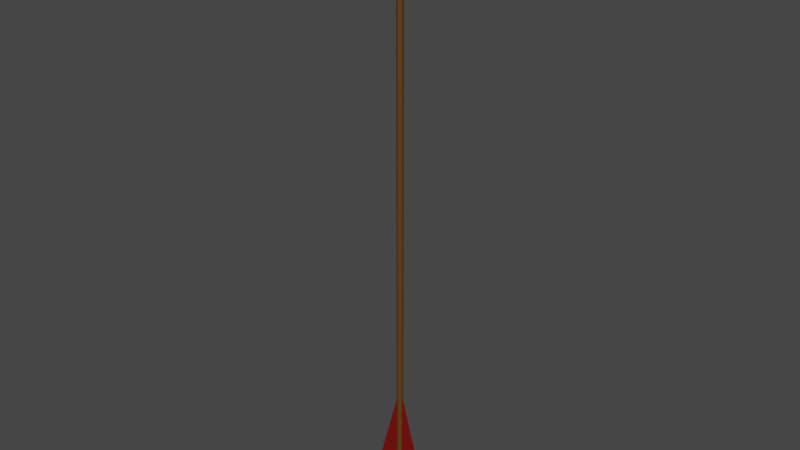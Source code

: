 # Source: Arrow_01.blend  (saved by Blender 2.82.7; exported with 4.5.12 LTS)
import bpy
from mathutils import Matrix  # noqa: F401  (used for matrix-valued properties, if any)

bpy.ops.wm.read_factory_settings(use_empty=True)
scene = bpy.context.scene
scene.name = 'Scene'

# ---- collections
col_collection = bpy.data.collections.new('Collection'); scene.collection.children.link(col_collection)

# ---- materials (node trees are filled in below, after node groups)
mat_darkred_arrow01 = bpy.data.materials.new('DarkRed_Arrow01')
mat_darkred_arrow01.use_transparent_shadow = False
mat_darkbrown_arrow01 = bpy.data.materials.new('DarkBrown_Arrow01')
mat_darkbrown_arrow01.use_transparent_shadow = False
mat_gray_arrow01 = bpy.data.materials.new('Gray_Arrow01')
mat_gray_arrow01.use_transparent_shadow = False

# ---- node groups
ng_auto_smooth = bpy.data.node_groups.new('Auto Smooth', 'GeometryNodeTree')
_s = ng_auto_smooth.interface.new_socket(name='Geometry', in_out='OUTPUT', socket_type='NodeSocketGeometry')
_s = ng_auto_smooth.interface.new_socket(name='Geometry', in_out='INPUT', socket_type='NodeSocketGeometry')
_s = ng_auto_smooth.interface.new_socket(name='Angle', in_out='INPUT', socket_type='NodeSocketFloat')
_s.subtype = 'ANGLE'
_s.min_value = 0.0
_s.max_value = 3.142
ng_auto_smooth.is_modifier = True
_N = ng_auto_smooth.nodes; _L = ng_auto_smooth.links
n0 = _N.new('NodeGroupOutput'); n0.name = 'Group Output'; n0.location = (480, -100)
n1 = _N.new('NodeGroupInput'); n1.name = 'Group Input'; n1.location = (-420, -300)
n2 = _N.new('NodeGroupInput'); n2.name = 'Group Input.001'; n2.location = (-60, -100)
n3 = _N.new('GeometryNodeSetShadeSmooth'); n3.name = 'Set Shade Smooth'; n3.location = (120, -100)
n3.domain = 'EDGE'
n4 = _N.new('GeometryNodeSetShadeSmooth'); n4.name = 'Set Shade Smooth.001'; n4.location = (300, -100)
n5 = _N.new('GeometryNodeInputMeshEdgeAngle'); n5.name = 'Edge Angle'; n5.location = (-420, -220)
n6 = _N.new('GeometryNodeInputEdgeSmooth'); n6.name = 'Is Edge Smooth'; n6.location = (-60, -160)
n7 = _N.new('GeometryNodeInputShadeSmooth'); n7.name = 'Is Face Smooth'; n7.location = (-240, -340)
n8 = _N.new('FunctionNodeBooleanMath'); n8.name = 'Boolean Math'; n8.location = (-60, -220)
n9 = _N.new('FunctionNodeCompare'); n9.name = 'Compare'; n9.location = (-240, -180)
n9.operation = 'LESS_EQUAL'
_L.new(n5.outputs[0], n9.inputs[0])
_L.new(n4.outputs[0], n0.inputs[0])
_L.new(n1.outputs[1], n9.inputs[1])
_L.new(n9.outputs[0], n8.inputs[0])
_L.new(n7.outputs[0], n8.inputs[1])
_L.new(n2.outputs[0], n3.inputs[0])
_L.new(n6.outputs[0], n3.inputs[1])
_L.new(n3.outputs[0], n4.inputs[0])
_L.new(n8.outputs[0], n3.inputs[2])
n0.is_active_output = True

# ---- material node trees
mat_darkred_arrow01.use_nodes = True; mat_darkred_arrow01.node_tree.nodes.clear()
_N = mat_darkred_arrow01.node_tree.nodes; _L = mat_darkred_arrow01.node_tree.links
n0 = _N.new('ShaderNodeOutputMaterial'); n0.name = 'Material Output'; n0.location = (300, 300)
n1 = _N.new('ShaderNodeBsdfPrincipled'); n1.name = 'Principled BSDF'; n1.location = (10, 300)
n1.distribution = 'GGX'
n1.subsurface_method = 'BURLEY'
n1.inputs[0].default_value = (0.1902, 0.002545, 0.0, 1.0)
n1.inputs[3].default_value = 1.45
n1.inputs[27].default_value = (0.0, 0.0, 0.0, 1.0)
n1.inputs[28].default_value = 1.0
_L.new(n1.outputs[0], n0.inputs[0])
n0.is_active_output = True
mat_darkbrown_arrow01.use_nodes = True; mat_darkbrown_arrow01.node_tree.nodes.clear()
_N = mat_darkbrown_arrow01.node_tree.nodes; _L = mat_darkbrown_arrow01.node_tree.links
n0 = _N.new('ShaderNodeOutputMaterial'); n0.name = 'Material Output'; n0.location = (300, 300)
n1 = _N.new('ShaderNodeBsdfPrincipled'); n1.name = 'Principled BSDF'; n1.location = (10, 300)
n1.distribution = 'GGX'
n1.subsurface_method = 'BURLEY'
n1.inputs[0].default_value = (0.1065, 0.0458, 0.006746, 1.0)
n1.inputs[3].default_value = 1.45
n1.inputs[27].default_value = (0.0, 0.0, 0.0, 1.0)
n1.inputs[28].default_value = 1.0
_L.new(n1.outputs[0], n0.inputs[0])
n0.is_active_output = True
mat_gray_arrow01.use_nodes = True; mat_gray_arrow01.node_tree.nodes.clear()
_N = mat_gray_arrow01.node_tree.nodes; _L = mat_gray_arrow01.node_tree.links
n0 = _N.new('ShaderNodeOutputMaterial'); n0.name = 'Material Output'; n0.location = (300, 300)
n1 = _N.new('ShaderNodeBsdfPrincipled'); n1.name = 'Principled BSDF'; n1.location = (10, 300)
n1.distribution = 'GGX'
n1.subsurface_method = 'BURLEY'
n1.inputs[0].default_value = (0.2529, 0.2529, 0.2529, 1.0)
n1.inputs[3].default_value = 1.45
n1.inputs[27].default_value = (0.0, 0.0, 0.0, 1.0)
n1.inputs[28].default_value = 1.0
_L.new(n1.outputs[0], n0.inputs[0])
n0.is_active_output = True

# ---- world
world_world = bpy.data.worlds.new('World'); scene.world = world_world
world_world.use_nodes = True; world_world.node_tree.nodes.clear()
_N = world_world.node_tree.nodes; _L = world_world.node_tree.links
n0 = _N.new('ShaderNodeOutputWorld'); n0.name = 'World Output'; n0.location = (300, 300)
n1 = _N.new('ShaderNodeBackground'); n1.name = 'Background'; n1.location = (10, 300)
n1.inputs[0].default_value = (0.05088, 0.05088, 0.05088, 1.0)
_L.new(n1.outputs[0], n0.inputs[0])
n0.is_active_output = True
world_world.color = (0.05088, 0.05088, 0.05088)
world_world.use_sun_shadow = False
world_world.sun_shadow_jitter_overblur = 0.0

# ---- meshes
me_cube_003 = bpy.data.meshes.new('Cube.003')
me_cube_003.from_pydata([(-0.01357, 0.02276, -7.42), (-0.01357, 0.02276, -5.157), (-0.01357, -0.02276, -7.42), (-0.01357, -0.02276, -5.157), (-0.5401, 0.02276, -7.049), (-0.03068, 0.02276, -5.157), (-0.5401, -0.02276, -7.049), (-0.03068, -0.02276, -5.157), (0.01357, 0.02276, -7.42), (0.01357, 0.02276, -5.157), (0.01357, -0.02276, -7.42), (0.01357, -0.02276, -5.157), (0.5401, 0.02276, -7.049), (0.03068, 0.02276, -5.157), (0.5401, -0.02276, -7.049), (0.03068, -0.02276, -5.157), (-2.51e-09, 0.06473, -7.591), (-2.51e-09, 0.06473, 3.166), (0.02477, 0.05981, -7.591), (0.02477, 0.05981, 3.166), (0.04577, 0.04577, -7.591), (0.04577, 0.04577, 3.166), (0.05981, 0.02477, -7.591), (0.05981, 0.02477, 3.166), (0.06473, -3.689e-08, -7.591), (0.06473, -3.689e-08, 3.166), (0.05981, -0.02477, -7.591), (0.05981, -0.02477, 3.166), (0.04577, -0.04577, -7.591), (0.04577, -0.04577, 3.166), (0.02477, -0.05981, -7.591), (0.02477, -0.05981, 3.166), (1.239e-08, -0.06473, -7.591), (1.239e-08, -0.06473, 3.166), (-0.02477, -0.05981, -7.591), (-0.02477, -0.05981, 3.166), (-0.04577, -0.04577, -7.591), (-0.04577, -0.04577, 3.166), (-0.05981, -0.02477, -7.591), (-0.05981, -0.02477, 3.166), (-0.06473, -3.329e-08, -7.591), (-0.06473, -3.329e-08, 3.166), (-0.05981, 0.02477, -7.591), (-0.05981, 0.02477, 3.166), (-0.04577, 0.04577, -7.591), (-0.04577, 0.04577, 3.166), (-0.02477, 0.05981, -7.591), (-0.02477, 0.05981, 3.166), (-2.51e-09, -0.08947, 3.888), (-2.51e-09, 0.08947, 3.888), (-2.51e-09, -0.1138, 3.46), (-2.51e-09, 0.1138, 3.46), (-2.51e-09, -0.05864, 4.316), (-2.51e-09, 0.05864, 4.316), (-0.3683, -0.05208, 3.037), (-0.3645, -0.0534, 3.031), (-0.3635, -0.05957, 3.037), (-0.3645, 0.0534, 3.031), (-0.3683, 0.05208, 3.037), (-0.3635, 0.05957, 3.037), (0.3645, -0.0534, 3.031), (0.3683, -0.05208, 3.037), (0.3635, -0.05957, 3.037), (-2.51e-09, -3.387e-08, 4.745), (0.3635, 0.05957, 3.037), (0.3683, 0.05208, 3.037), (0.3645, 0.0534, 3.031), (-2.51e-09, 0.1544, 3.037), (-2.51e-09, 0.1486, 3.031), (-2.51e-09, -0.1544, 3.037), (-2.51e-09, -0.1486, 3.031), (-0.2228, -0.03485, 3.888), (-0.227, -0.02755, 3.888), (-0.2228, 0.03485, 3.888), (-0.227, 0.02755, 3.888), (0.227, 0.02755, 3.888), (0.2228, 0.03485, 3.888), (0.2228, -0.03485, 3.888), (0.227, -0.02755, 3.888), (-0.2903, 0.03674, 3.46), (-0.2859, 0.04409, 3.46), (0.2859, 0.04409, 3.46), (0.2903, 0.03674, 3.46), (0.2903, -0.03674, 3.46), (0.2859, -0.04409, 3.46), (-0.2903, -0.03674, 3.46), (-0.2859, -0.04409, 3.46), (-0.1531, -0.01589, 4.316), (-0.1489, -0.02315, 4.316), (-0.1531, 0.01589, 4.316), (-0.1489, 0.02315, 4.316), (0.1489, 0.02315, 4.316), (0.1531, 0.01589, 4.316), (0.1531, -0.01589, 4.316), (0.1489, -0.02315, 4.316)], [], [(0, 1, 3, 2), (2, 3, 7, 6), (6, 7, 5, 4), (4, 5, 1, 0), (2, 6, 4, 0), (7, 3, 1, 5), (8, 10, 11, 9), (10, 14, 15, 11), (14, 12, 13, 15), (12, 8, 9, 13), (10, 8, 12, 14), (15, 13, 9, 11), (16, 17, 19, 18), (18, 19, 21, 20), (20, 21, 23, 22), (22, 23, 25, 24), (24, 25, 27, 26), (26, 27, 29, 28), (28, 29, 31, 30), (30, 31, 33, 32), (32, 33, 35, 34), (34, 35, 37, 36), (36, 37, 39, 38), (38, 39, 41, 40), (40, 41, 43, 42), (42, 43, 45, 44), (19, 17, 47, 45, 43, 41, 39, 37, 35, 33, 31, 29, 27, 25, 23, 21), (44, 45, 47, 46), (46, 47, 17, 16), (16, 18, 20, 22, 24, 26, 28, 30, 32, 34, 36, 38, 40, 42, 44, 46), (85, 72, 74, 79), (67, 51, 81, 64), (87, 63, 89), (59, 80, 51, 67), (94, 63, 52), (69, 50, 86, 56), (92, 63, 93), (65, 82, 83, 61), (49, 53, 91, 76), (48, 52, 88, 71), (77, 94, 52, 48), (75, 92, 93, 78), (72, 87, 89, 74), (57, 68, 70, 55), (53, 63, 91), (62, 84, 50, 69), (52, 63, 88), (68, 66, 60, 70), (90, 63, 53), (80, 73, 49, 51), (84, 77, 48, 50), (73, 90, 53, 49), (82, 75, 78, 83), (51, 49, 76, 81), (50, 48, 71, 86), (54, 55, 56), (57, 58, 59), (60, 61, 62), (64, 65, 66), (57, 55, 54, 58), (88, 63, 87), (80, 59, 58, 79), (68, 57, 59, 67), (82, 65, 64, 81), (60, 66, 65, 61), (84, 62, 61, 83), (70, 60, 62, 69), (66, 68, 67, 64), (55, 70, 69, 56), (86, 71, 72, 85), (90, 73, 74, 89), (92, 75, 76, 91), (94, 77, 78, 93), (73, 80, 79, 74), (75, 82, 81, 76), (77, 84, 83, 78), (56, 86, 85, 54), (71, 88, 87, 72), (63, 90, 89), (63, 92, 91), (63, 94, 93), (54, 85, 79, 58)])
me_cube_003.polygons.foreach_set('use_smooth', [True] * 82)
me_cube_003.polygons.foreach_set('material_index', [0, 0, 0, 0, 0, 0, 0, 0, 0, 0, 0, 0, 1, 1, 1, 1, 1, 1, 1, 1, 1, 1, 1, 1, 1, 1, 1, 1, 1, 1, 2, 2, 2, 2, 2, 2, 2, 2, 2, 2, 2, 2, 2, 2, 2, 2, 2, 2, 2, 2, 2, 2, 2, 2, 2, 2, 2, 2, 2, 2, 2, 2, 2, 2, 2, 2, 2, 2, 2, 2, 2, 2, 2, 2, 2, 2, 2, 2, 2, 2, 2, 2])
_uv = me_cube_003.uv_layers.new(name='UVMap')
_uv.uv.foreach_set('vector', [0.375, 0.0, 0.625, 0.0, 0.625, 0.25, 0.375, 0.25, 0.375, 0.25, 0.625, 0.25, 0.625, 0.5, 0.375, 0.5, 0.375, 0.5, 0.625, 0.5, 0.625, 0.75, 0.375, 0.75, 0.375, 0.75, 0.625, 0.75, 0.625, 1.0, 0.375, 1.0, 0.125, 0.5, 0.375, 0.5, 0.375, 0.75, 0.125, 0.75, 0.625, 0.5, 0.875, 0.5, 0.875, 0.75, 0.625, 0.75, 0.375, 0.0, 0.375, 0.25, 0.625, 0.25, 0.625, 0.0, 0.375, 0.25, 0.375, 0.5, 0.625, 0.5, 0.625, 0.25, 0.375, 0.5, 0.375, 0.75, 0.625, 0.75, 0.625, 0.5, 0.375, 0.75, 0.375, 1.0, 0.625, 1.0, 0.625, 0.75, 0.125, 0.5, 0.125, 0.75, 0.375, 0.75, 0.375, 0.5, 0.625, 0.5, 0.625, 0.75, 0.875, 0.75, 0.875, 0.5, 1.0, 0.5, 1.0, 1.0, 0.9375, 1.0, 0.9375, 0.5, 0.9375, 0.5, 0.9375, 1.0, 0.875, 1.0, 0.875, 0.5, 0.875, 0.5, 0.875, 1.0, 0.8125, 1.0, 0.8125, 0.5, 0.8125, 0.5, 0.8125, 1.0, 0.75, 1.0, 0.75, 0.5, 0.75, 0.5, 0.75, 1.0, 0.6875, 1.0, 0.6875, 0.5, 0.6875, 0.5, 0.6875, 1.0, 0.625, 1.0, 0.625, 0.5, 0.625, 0.5, 0.625, 1.0, 0.5625, 1.0, 0.5625, 0.5, 0.5625, 0.5, 0.5625, 1.0, 0.5, 1.0, 0.5, 0.5, 0.5, 0.5, 0.5, 1.0, 0.4375, 1.0, 0.4375, 0.5, 0.4375, 0.5, 0.4375, 1.0, 0.375, 1.0, 0.375, 0.5, 0.375, 0.5, 0.375, 1.0, 0.3125, 1.0, 0.3125, 0.5, 0.3125, 0.5, 0.3125, 1.0, 0.25, 1.0, 0.25, 0.5, 0.25, 0.5, 0.25, 1.0, 0.1875, 1.0, 0.1875, 0.5, 0.1875, 0.5, 0.1875, 1.0, 0.125, 1.0, 0.125, 0.5, 0.3418, 0.4717, 0.25, 0.49, 0.1582, 0.4717, 0.08029, 0.4197, 0.02827, 0.3418, 0.01, 0.25, 0.02827, 0.1582, 0.08029, 0.08029, 0.1582, 0.02827, 0.25, 0.01, 0.3418, 0.02827, 0.4197, 0.08029, 0.4717, 0.1582, 0.49, 0.25, 0.4717, 0.3418, 0.4197, 0.4197, 0.125, 0.5, 0.125, 1.0, 0.0625, 1.0, 0.0625, 0.5, 0.0625, 0.5, 0.0625, 1.0, 0.0, 1.0, 0.0, 0.5, 0.75, 0.49, 0.8418, 0.4717, 0.9197, 0.4197, 0.9717, 0.3418, 0.99, 0.25, 0.9717, 0.1582, 0.9197, 0.08029, 0.8418, 0.02827, 0.75, 0.01, 0.6582, 0.02827, 0.5803, 0.08029, 0.5283, 0.1582, 0.51, 0.25, 0.5283, 0.3418, 0.5803, 0.4197, 0.6582, 0.4717, 0.4375, 0.01821, 0.5, 0.02316, 0.5, 0.2268, 0.4375, 0.2318, 0.3759, 0.375, 0.4375, 0.375, 0.4375, 0.4981, 0.3759, 0.4984, 0.5625, 0.03534, 0.75, 0.5377, 0.5625, 0.2147, 0.3759, 0.2516, 0.4375, 0.2519, 0.4375, 0.375, 0.3759, 0.375, 0.5625, 0.7534, 0.75, 0.5377, 0.5625, 0.875, 0.3759, 0.875, 0.4375, 0.875, 0.4375, 0.9981, 0.3759, 0.9984, 0.5625, 0.5353, 0.75, 0.5377, 0.5625, 0.7147, 0.3759, 0.5136, 0.4375, 0.5182, 0.4375, 0.7318, 0.3759, 0.7364, 0.5, 0.375, 0.5625, 0.375, 0.5625, 0.4966, 0.5, 0.4977, 0.5, 0.875, 0.5625, 0.875, 0.5625, 0.9966, 0.5, 0.9977, 0.5, 0.7523, 0.5625, 0.7534, 0.5625, 0.875, 0.5, 0.875, 0.5, 0.5232, 0.5625, 0.5353, 0.5625, 0.7147, 0.5, 0.7268, 0.5, 0.02316, 0.5625, 0.03534, 0.5625, 0.2147, 0.5, 0.2268, 0.1266, 0.5121, 0.25, 0.5051, 0.25, 0.7449, 0.1266, 0.7379, 0.5625, 0.375, 0.75, 0.5377, 0.5625, 0.4966, 0.3759, 0.7516, 0.4375, 0.7519, 0.4375, 0.875, 0.3759, 0.875, 0.5625, 0.875, 0.75, 0.5377, 0.5625, 0.9966, 0.25, 0.5051, 0.3734, 0.5121, 0.3734, 0.7379, 0.25, 0.7449, 0.5625, 0.2534, 0.75, 0.5377, 0.5625, 0.375, 0.4375, 0.2519, 0.5, 0.2523, 0.5, 0.375, 0.4375, 0.375, 0.4375, 0.7519, 0.5, 0.7523, 0.5, 0.875, 0.4375, 0.875, 0.5, 0.2523, 0.5625, 0.2534, 0.5625, 0.375, 0.5, 0.375, 0.4375, 0.5182, 0.5, 0.5232, 0.5, 0.7268, 0.4375, 0.7318, 0.4375, 0.375, 0.5, 0.375, 0.5, 0.4977, 0.4375, 0.4981, 0.4375, 0.875, 0.5, 0.875, 0.5, 0.9977, 0.4375, 0.9981, 0.3759, 0.01363, 0.375, 0.01103, 0.3761, 0.0, 0.1266, 0.5121, 0.125, 0.5138, 0.1269, 0.5, 0.3734, 0.7379, 0.375, 0.7362, 0.3731, 0.75, 0.3759, 0.4984, 0.3759, 0.5, 0.375, 0.4987, 0.1266, 0.5121, 0.1266, 0.7379, 0.125, 0.7362, 0.125, 0.5138, 0.5625, 0.9966, 0.75, 0.5377, 0.5625, 1.0, 0.4375, 0.2519, 0.3759, 0.2516, 0.3759, 0.2364, 0.4375, 0.2318, 0.25, 0.5051, 0.1266, 0.5121, 0.1269, 0.5, 0.25, 0.5, 0.4375, 0.5182, 0.3759, 0.5136, 0.3759, 0.4984, 0.4375, 0.4981, 0.3734, 0.7379, 0.3734, 0.5121, 0.3759, 0.5136, 0.3759, 0.7364, 0.4375, 0.7519, 0.3759, 0.7516, 0.3759, 0.7364, 0.4375, 0.7318, 0.25, 0.7449, 0.3734, 0.7379, 0.3731, 0.75, 0.25, 0.75, 0.3734, 0.5121, 0.25, 0.5051, 0.25, 0.5, 0.3731, 0.5, 0.1266, 0.7379, 0.25, 0.7449, 0.25, 0.75, 0.1269, 0.75, 0.4375, 0.9981, 0.5, 0.9977, 0.5, 1.0, 0.4375, 1.0, 0.5625, 0.2534, 0.5, 0.2523, 0.5, 0.2268, 0.5625, 0.2147, 0.5625, 0.5353, 0.5, 0.5232, 0.5, 0.4977, 0.5625, 0.4966, 0.5625, 0.7534, 0.5, 0.7523, 0.5, 0.7268, 0.5625, 0.7147, 0.5, 0.2523, 0.4375, 0.2519, 0.4375, 0.2318, 0.5, 0.2268, 0.5, 0.5232, 0.4375, 0.5182, 0.4375, 0.4981, 0.5, 0.4977, 0.5, 0.7523, 0.4375, 0.7519, 0.4375, 0.7318, 0.5, 0.7268, 0.3759, 0.9984, 0.4375, 0.9981, 0.4375, 1.0, 0.3759, 1.0, 0.5, 0.9977, 0.5625, 0.9966, 0.5625, 1.0, 0.5, 1.0, 0.75, 0.5377, 0.5625, 0.2534, 0.5625, 0.2147, 0.75, 0.5377, 0.5625, 0.5353, 0.5625, 0.4966, 0.75, 0.5377, 0.5625, 0.7534, 0.5625, 0.7147, 0.3759, 0.01363, 0.4375, 0.01821, 0.4375, 0.2318, 0.3759, 0.2364])
me_cube_003.materials.append(mat_darkred_arrow01)
me_cube_003.materials.append(mat_darkbrown_arrow01)
me_cube_003.materials.append(mat_gray_arrow01)
me_cube_003.use_remesh_fix_poles = True
me_cube_003.use_remesh_preserve_attributes = False
me_cube_003.use_mirror_vertex_groups = False
me_cube_003.update()

# ---- objects
ob_arrow01 = bpy.data.objects.new('Arrow01', me_cube_003)

# ---- transforms, parenting, visibility, modifiers, constraints
ob_arrow01.location = (0.0, 0.0, 0.0)
ob_arrow01.lineart.crease_threshold = 0.0
_m = ob_arrow01.modifiers.new('Auto Smooth', 'NODES')
_m.node_group = ng_auto_smooth
_gi = [s.identifier for s in ng_auto_smooth.interface.items_tree if s.item_type == 'SOCKET' and s.in_out == 'INPUT']
_m[_gi[1]] = 0.843  # Angle

# ---- collection membership
col_collection.objects.link(ob_arrow01)

# ---- scene / render settings (as saved in the file)
scene.frame_start = 1; scene.frame_end = 250; scene.frame_set(1)
scene.render.engine = 'BLENDER_EEVEE_NEXT'
scene.cycles.use_denoising = False
scene.cycles.samples = 128
scene.cycles.sampling_pattern = 'TABULATED_SOBOL'
scene.cycles.use_adaptive_sampling = False
scene.cycles.use_light_tree = False
scene.view_settings.view_transform = 'Filmic'
bpy.context.view_layer.update()

# ---- added for rendering (the .blend has no active camera and no usable light): camera, sun
cam_auto = bpy.data.cameras.new('AutoCamera')
cam_auto.lens = 50.0
cam_auto.sensor_width = 36.0
cam_auto.clip_end = 1000.0
ob_auto_camera = bpy.data.objects.new('AutoCamera', cam_auto)
scene.collection.objects.link(ob_auto_camera)
ob_auto_camera.location = (11.461, -13.7532, 7.74553)
ob_auto_camera.rotation_euler = (1.09748, -7.21219e-08, 0.694738)
scene.camera = ob_auto_camera
light_auto_sun = bpy.data.lights.new('AutoSun', 'SUN')
light_auto_sun.energy = 3.0
light_auto_sun.angle = 0.0523599
ob_auto_sun = bpy.data.objects.new('AutoSun', light_auto_sun)
scene.collection.objects.link(ob_auto_sun)
ob_auto_sun.rotation_euler = (0.872665, 0.174533, 0.523599)
bpy.context.view_layer.update()
